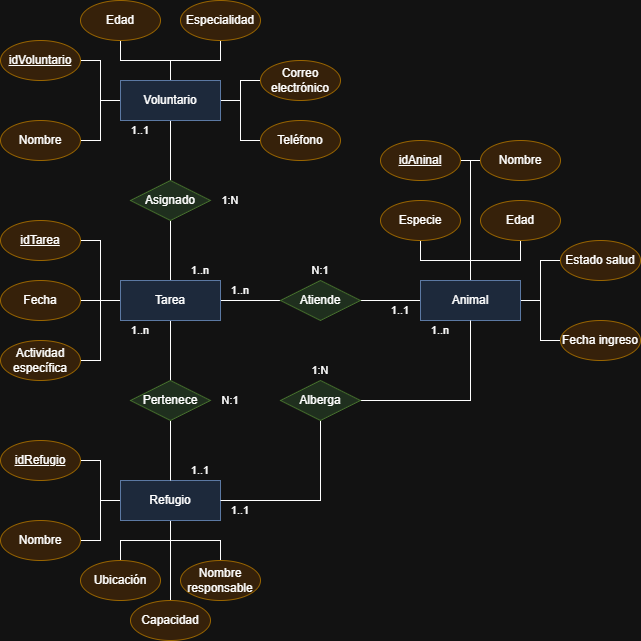

The diagram above was exported from draw.io. Its source (the exported page's mxGraphModel, read from the mxfile embedded in the PNG):
<mxGraphModel dx="1222" dy="687" grid="1" gridSize="5" guides="1" tooltips="1" connect="1" arrows="1" fold="1" page="1" pageScale="1" pageWidth="827" pageHeight="1169" math="0" shadow="0">
  <root>
    <mxCell id="0" />
    <mxCell id="1" parent="0" />
    <mxCell id="Yi63_n1BRcWtOyhJ4QMS-59" edge="1" parent="1" source="Yi63_n1BRcWtOyhJ4QMS-18" style="edgeStyle=orthogonalEdgeStyle;shape=connector;rounded=0;orthogonalLoop=1;jettySize=auto;html=1;strokeColor=default;align=center;verticalAlign=middle;fontFamily=Helvetica;fontSize=11;fontColor=default;labelBackgroundColor=default;endArrow=none;endFill=0;" target="Yi63_n1BRcWtOyhJ4QMS-53">
      <mxGeometry relative="1" as="geometry" />
    </mxCell>
    <mxCell id="Yi63_n1BRcWtOyhJ4QMS-60" edge="1" parent="1" source="Yi63_n1BRcWtOyhJ4QMS-18" style="edgeStyle=orthogonalEdgeStyle;shape=connector;rounded=0;orthogonalLoop=1;jettySize=auto;html=1;strokeColor=default;align=center;verticalAlign=middle;fontFamily=Helvetica;fontSize=11;fontColor=default;labelBackgroundColor=default;endArrow=none;endFill=0;" target="Yi63_n1BRcWtOyhJ4QMS-55">
      <mxGeometry relative="1" as="geometry" />
    </mxCell>
    <mxCell id="Yi63_n1BRcWtOyhJ4QMS-61" edge="1" parent="1" source="Yi63_n1BRcWtOyhJ4QMS-18" style="edgeStyle=orthogonalEdgeStyle;shape=connector;rounded=0;orthogonalLoop=1;jettySize=auto;html=1;strokeColor=default;align=center;verticalAlign=middle;fontFamily=Helvetica;fontSize=11;fontColor=default;labelBackgroundColor=default;endArrow=none;endFill=0;" target="Yi63_n1BRcWtOyhJ4QMS-54">
      <mxGeometry relative="1" as="geometry" />
    </mxCell>
    <mxCell id="Yi63_n1BRcWtOyhJ4QMS-62" edge="1" parent="1" source="Yi63_n1BRcWtOyhJ4QMS-18" style="edgeStyle=orthogonalEdgeStyle;shape=connector;rounded=0;orthogonalLoop=1;jettySize=auto;html=1;strokeColor=default;align=center;verticalAlign=middle;fontFamily=Helvetica;fontSize=11;fontColor=default;labelBackgroundColor=default;endArrow=none;endFill=0;" target="Yi63_n1BRcWtOyhJ4QMS-56">
      <mxGeometry relative="1" as="geometry" />
    </mxCell>
    <mxCell id="Yi63_n1BRcWtOyhJ4QMS-63" edge="1" parent="1" source="Yi63_n1BRcWtOyhJ4QMS-18" style="edgeStyle=orthogonalEdgeStyle;shape=connector;rounded=0;orthogonalLoop=1;jettySize=auto;html=1;strokeColor=default;align=center;verticalAlign=middle;fontFamily=Helvetica;fontSize=11;fontColor=default;labelBackgroundColor=default;endArrow=none;endFill=0;" target="Yi63_n1BRcWtOyhJ4QMS-58">
      <mxGeometry relative="1" as="geometry" />
    </mxCell>
    <mxCell id="Yi63_n1BRcWtOyhJ4QMS-64" edge="1" parent="1" source="Yi63_n1BRcWtOyhJ4QMS-18" style="edgeStyle=orthogonalEdgeStyle;shape=connector;rounded=0;orthogonalLoop=1;jettySize=auto;html=1;strokeColor=default;align=center;verticalAlign=middle;fontFamily=Helvetica;fontSize=11;fontColor=default;labelBackgroundColor=default;endArrow=none;endFill=0;" target="Yi63_n1BRcWtOyhJ4QMS-57">
      <mxGeometry relative="1" as="geometry" />
    </mxCell>
    <mxCell id="Yi63_n1BRcWtOyhJ4QMS-70" edge="1" parent="1" source="Yi63_n1BRcWtOyhJ4QMS-18" style="edgeStyle=orthogonalEdgeStyle;shape=connector;rounded=0;orthogonalLoop=1;jettySize=auto;html=1;strokeColor=default;align=center;verticalAlign=middle;fontFamily=Helvetica;fontSize=11;fontColor=default;labelBackgroundColor=default;endArrow=none;endFill=0;" target="Yi63_n1BRcWtOyhJ4QMS-69">
      <mxGeometry relative="1" as="geometry">
        <mxPoint x="190" y="180" as="targetPoint" />
      </mxGeometry>
    </mxCell>
    <mxCell id="Yi63_n1BRcWtOyhJ4QMS-18" parent="1" style="whiteSpace=wrap;html=1;align=center;fillColor=#dae8fc;strokeColor=#6c8ebf;allowArrows=1;" value="Voluntario" vertex="1">
      <mxGeometry height="40" width="100" x="140" y="100" as="geometry" />
    </mxCell>
    <mxCell id="Yi63_n1BRcWtOyhJ4QMS-53" parent="1" style="ellipse;whiteSpace=wrap;html=1;align=center;fillColor=#ffe6cc;strokeColor=#d79b00;" value="&lt;u&gt;idVoluntario&lt;/u&gt;" vertex="1">
      <mxGeometry height="40" width="80" x="20" y="60" as="geometry" />
    </mxCell>
    <mxCell id="Yi63_n1BRcWtOyhJ4QMS-54" parent="1" style="ellipse;whiteSpace=wrap;html=1;align=center;fillColor=#ffe6cc;strokeColor=#d79b00;" value="Nombre" vertex="1">
      <mxGeometry height="40" width="80" x="20" y="140" as="geometry" />
    </mxCell>
    <mxCell id="Yi63_n1BRcWtOyhJ4QMS-55" parent="1" style="ellipse;whiteSpace=wrap;html=1;align=center;fillColor=#ffe6cc;strokeColor=#d79b00;" value="Edad" vertex="1">
      <mxGeometry height="40" width="80" x="100" y="20" as="geometry" />
    </mxCell>
    <mxCell id="Yi63_n1BRcWtOyhJ4QMS-56" parent="1" style="ellipse;whiteSpace=wrap;html=1;align=center;fillColor=#ffe6cc;strokeColor=#d79b00;" value="Especialidad" vertex="1">
      <mxGeometry height="40" width="80" x="200" y="20" as="geometry" />
    </mxCell>
    <mxCell id="Yi63_n1BRcWtOyhJ4QMS-57" parent="1" style="ellipse;whiteSpace=wrap;html=1;align=center;fillColor=#ffe6cc;strokeColor=#d79b00;" value="Teléfono" vertex="1">
      <mxGeometry height="40" width="80" x="280" y="140" as="geometry" />
    </mxCell>
    <mxCell id="Yi63_n1BRcWtOyhJ4QMS-58" parent="1" style="ellipse;whiteSpace=wrap;html=1;align=center;fillColor=#ffe6cc;strokeColor=#d79b00;" value="Correo electrónico" vertex="1">
      <mxGeometry height="40" width="80" x="280" y="80" as="geometry" />
    </mxCell>
    <mxCell id="Yi63_n1BRcWtOyhJ4QMS-102" edge="1" parent="1" source="Yi63_n1BRcWtOyhJ4QMS-65" style="edgeStyle=orthogonalEdgeStyle;shape=connector;rounded=0;orthogonalLoop=1;jettySize=auto;html=1;strokeColor=default;align=center;verticalAlign=middle;fontFamily=Helvetica;fontSize=11;fontColor=default;labelBackgroundColor=default;endArrow=none;endFill=0;" target="Yi63_n1BRcWtOyhJ4QMS-87">
      <mxGeometry relative="1" as="geometry" />
    </mxCell>
    <mxCell id="Yi63_n1BRcWtOyhJ4QMS-103" edge="1" parent="1" source="Yi63_n1BRcWtOyhJ4QMS-65" style="edgeStyle=orthogonalEdgeStyle;shape=connector;rounded=0;orthogonalLoop=1;jettySize=auto;html=1;strokeColor=default;align=center;verticalAlign=middle;fontFamily=Helvetica;fontSize=11;fontColor=default;labelBackgroundColor=default;endArrow=none;endFill=0;" target="Yi63_n1BRcWtOyhJ4QMS-89">
      <mxGeometry relative="1" as="geometry" />
    </mxCell>
    <mxCell id="Yi63_n1BRcWtOyhJ4QMS-104" edge="1" parent="1" source="Yi63_n1BRcWtOyhJ4QMS-65" style="edgeStyle=orthogonalEdgeStyle;shape=connector;rounded=0;orthogonalLoop=1;jettySize=auto;html=1;strokeColor=default;align=center;verticalAlign=middle;fontFamily=Helvetica;fontSize=11;fontColor=default;labelBackgroundColor=default;endArrow=none;endFill=0;" target="Yi63_n1BRcWtOyhJ4QMS-90">
      <mxGeometry relative="1" as="geometry" />
    </mxCell>
    <mxCell id="Yi63_n1BRcWtOyhJ4QMS-105" edge="1" parent="1" source="Yi63_n1BRcWtOyhJ4QMS-65" style="edgeStyle=orthogonalEdgeStyle;shape=connector;rounded=0;orthogonalLoop=1;jettySize=auto;html=1;strokeColor=default;align=center;verticalAlign=middle;fontFamily=Helvetica;fontSize=11;fontColor=default;labelBackgroundColor=default;endArrow=none;endFill=0;" target="Yi63_n1BRcWtOyhJ4QMS-101">
      <mxGeometry relative="1" as="geometry" />
    </mxCell>
    <mxCell id="Yi63_n1BRcWtOyhJ4QMS-106" edge="1" parent="1" source="Yi63_n1BRcWtOyhJ4QMS-65" style="edgeStyle=orthogonalEdgeStyle;shape=connector;rounded=0;orthogonalLoop=1;jettySize=auto;html=1;strokeColor=default;align=center;verticalAlign=middle;fontFamily=Helvetica;fontSize=11;fontColor=default;labelBackgroundColor=default;endArrow=none;endFill=0;" target="Yi63_n1BRcWtOyhJ4QMS-100">
      <mxGeometry relative="1" as="geometry" />
    </mxCell>
    <mxCell id="Yi63_n1BRcWtOyhJ4QMS-65" parent="1" style="whiteSpace=wrap;html=1;align=center;fillColor=#dae8fc;strokeColor=#6c8ebf;allowArrows=1;" value="Refugio" vertex="1">
      <mxGeometry height="40" width="100" x="140" y="500" as="geometry" />
    </mxCell>
    <mxCell id="Yi63_n1BRcWtOyhJ4QMS-84" edge="1" parent="1" source="Yi63_n1BRcWtOyhJ4QMS-66" style="edgeStyle=orthogonalEdgeStyle;shape=connector;rounded=0;orthogonalLoop=1;jettySize=auto;html=1;strokeColor=default;align=center;verticalAlign=middle;fontFamily=Helvetica;fontSize=11;fontColor=default;labelBackgroundColor=default;endArrow=none;endFill=0;" target="Yi63_n1BRcWtOyhJ4QMS-82">
      <mxGeometry relative="1" as="geometry" />
    </mxCell>
    <mxCell id="Yi63_n1BRcWtOyhJ4QMS-124" edge="1" parent="1" source="Yi63_n1BRcWtOyhJ4QMS-66" style="edgeStyle=orthogonalEdgeStyle;shape=connector;rounded=0;orthogonalLoop=1;jettySize=auto;html=1;strokeColor=default;align=center;verticalAlign=middle;fontFamily=Helvetica;fontSize=11;fontColor=default;labelBackgroundColor=default;endArrow=none;endFill=0;" target="Yi63_n1BRcWtOyhJ4QMS-117">
      <mxGeometry relative="1" as="geometry">
        <Array as="points">
          <mxPoint x="490" y="180" />
        </Array>
      </mxGeometry>
    </mxCell>
    <mxCell id="Yi63_n1BRcWtOyhJ4QMS-125" edge="1" parent="1" source="Yi63_n1BRcWtOyhJ4QMS-66" style="edgeStyle=orthogonalEdgeStyle;shape=connector;rounded=0;orthogonalLoop=1;jettySize=auto;html=1;strokeColor=default;align=center;verticalAlign=middle;fontFamily=Helvetica;fontSize=11;fontColor=default;labelBackgroundColor=default;endArrow=none;endFill=0;" target="Yi63_n1BRcWtOyhJ4QMS-119">
      <mxGeometry relative="1" as="geometry">
        <Array as="points">
          <mxPoint x="490" y="180" />
        </Array>
      </mxGeometry>
    </mxCell>
    <mxCell id="Yi63_n1BRcWtOyhJ4QMS-126" edge="1" parent="1" source="Yi63_n1BRcWtOyhJ4QMS-66" style="edgeStyle=orthogonalEdgeStyle;shape=connector;rounded=0;orthogonalLoop=1;jettySize=auto;html=1;strokeColor=default;align=center;verticalAlign=middle;fontFamily=Helvetica;fontSize=11;fontColor=default;labelBackgroundColor=default;endArrow=none;endFill=0;" target="Yi63_n1BRcWtOyhJ4QMS-120">
      <mxGeometry relative="1" as="geometry" />
    </mxCell>
    <mxCell id="Yi63_n1BRcWtOyhJ4QMS-127" edge="1" parent="1" source="Yi63_n1BRcWtOyhJ4QMS-66" style="edgeStyle=orthogonalEdgeStyle;shape=connector;rounded=0;orthogonalLoop=1;jettySize=auto;html=1;strokeColor=default;align=center;verticalAlign=middle;fontFamily=Helvetica;fontSize=11;fontColor=default;labelBackgroundColor=default;endArrow=none;endFill=0;" target="Yi63_n1BRcWtOyhJ4QMS-121">
      <mxGeometry relative="1" as="geometry" />
    </mxCell>
    <mxCell id="Yi63_n1BRcWtOyhJ4QMS-128" edge="1" parent="1" source="Yi63_n1BRcWtOyhJ4QMS-66" style="edgeStyle=orthogonalEdgeStyle;shape=connector;rounded=0;orthogonalLoop=1;jettySize=auto;html=1;strokeColor=default;align=center;verticalAlign=middle;fontFamily=Helvetica;fontSize=11;fontColor=default;labelBackgroundColor=default;endArrow=none;endFill=0;" target="Yi63_n1BRcWtOyhJ4QMS-122">
      <mxGeometry relative="1" as="geometry" />
    </mxCell>
    <mxCell id="Yi63_n1BRcWtOyhJ4QMS-129" edge="1" parent="1" source="Yi63_n1BRcWtOyhJ4QMS-66" style="edgeStyle=orthogonalEdgeStyle;shape=connector;rounded=0;orthogonalLoop=1;jettySize=auto;html=1;strokeColor=default;align=center;verticalAlign=middle;fontFamily=Helvetica;fontSize=11;fontColor=default;labelBackgroundColor=default;endArrow=none;endFill=0;" target="Yi63_n1BRcWtOyhJ4QMS-123">
      <mxGeometry relative="1" as="geometry" />
    </mxCell>
    <mxCell id="Yi63_n1BRcWtOyhJ4QMS-66" parent="1" style="whiteSpace=wrap;html=1;align=center;fillColor=#dae8fc;strokeColor=#6c8ebf;allowArrows=1;" value="Animal" vertex="1">
      <mxGeometry height="40" width="100" x="440" y="300" as="geometry" />
    </mxCell>
    <mxCell id="Yi63_n1BRcWtOyhJ4QMS-71" edge="1" parent="1" source="Yi63_n1BRcWtOyhJ4QMS-68" style="edgeStyle=orthogonalEdgeStyle;shape=connector;rounded=0;orthogonalLoop=1;jettySize=auto;html=1;strokeColor=default;align=center;verticalAlign=middle;fontFamily=Helvetica;fontSize=11;fontColor=default;labelBackgroundColor=default;endArrow=none;endFill=0;" target="Yi63_n1BRcWtOyhJ4QMS-69">
      <mxGeometry relative="1" as="geometry" />
    </mxCell>
    <mxCell id="Yi63_n1BRcWtOyhJ4QMS-77" edge="1" parent="1" source="Yi63_n1BRcWtOyhJ4QMS-68" style="edgeStyle=orthogonalEdgeStyle;shape=connector;rounded=0;orthogonalLoop=1;jettySize=auto;html=1;strokeColor=default;align=center;verticalAlign=middle;fontFamily=Helvetica;fontSize=11;fontColor=default;labelBackgroundColor=default;endArrow=none;endFill=0;" target="Yi63_n1BRcWtOyhJ4QMS-76">
      <mxGeometry relative="1" as="geometry" />
    </mxCell>
    <mxCell id="Yi63_n1BRcWtOyhJ4QMS-78" edge="1" parent="1" source="Yi63_n1BRcWtOyhJ4QMS-68" style="edgeStyle=orthogonalEdgeStyle;shape=connector;rounded=0;orthogonalLoop=1;jettySize=auto;html=1;strokeColor=default;align=center;verticalAlign=middle;fontFamily=Helvetica;fontSize=11;fontColor=default;labelBackgroundColor=default;endArrow=none;endFill=0;" target="Yi63_n1BRcWtOyhJ4QMS-65">
      <mxGeometry relative="1" as="geometry" />
    </mxCell>
    <mxCell id="Yi63_n1BRcWtOyhJ4QMS-83" edge="1" parent="1" source="Yi63_n1BRcWtOyhJ4QMS-68" style="edgeStyle=orthogonalEdgeStyle;shape=connector;rounded=0;orthogonalLoop=1;jettySize=auto;html=1;strokeColor=default;align=center;verticalAlign=middle;fontFamily=Helvetica;fontSize=11;fontColor=default;labelBackgroundColor=default;endArrow=none;endFill=0;" target="Yi63_n1BRcWtOyhJ4QMS-82">
      <mxGeometry relative="1" as="geometry" />
    </mxCell>
    <mxCell id="Yi63_n1BRcWtOyhJ4QMS-111" edge="1" parent="1" source="Yi63_n1BRcWtOyhJ4QMS-68" style="edgeStyle=orthogonalEdgeStyle;shape=connector;rounded=0;orthogonalLoop=1;jettySize=auto;html=1;strokeColor=default;align=center;verticalAlign=middle;fontFamily=Helvetica;fontSize=11;fontColor=default;labelBackgroundColor=default;endArrow=none;endFill=0;" target="Yi63_n1BRcWtOyhJ4QMS-107">
      <mxGeometry relative="1" as="geometry">
        <Array as="points">
          <mxPoint x="120" y="320" />
          <mxPoint x="120" y="260" />
        </Array>
      </mxGeometry>
    </mxCell>
    <mxCell id="Yi63_n1BRcWtOyhJ4QMS-112" edge="1" parent="1" source="Yi63_n1BRcWtOyhJ4QMS-68" style="edgeStyle=orthogonalEdgeStyle;shape=connector;rounded=0;orthogonalLoop=1;jettySize=auto;html=1;strokeColor=default;align=center;verticalAlign=middle;fontFamily=Helvetica;fontSize=11;fontColor=default;labelBackgroundColor=default;endArrow=none;endFill=0;" target="Yi63_n1BRcWtOyhJ4QMS-109">
      <mxGeometry relative="1" as="geometry">
        <Array as="points">
          <mxPoint x="120" y="320" />
          <mxPoint x="120" y="380" />
        </Array>
      </mxGeometry>
    </mxCell>
    <mxCell id="Yi63_n1BRcWtOyhJ4QMS-113" edge="1" parent="1" source="Yi63_n1BRcWtOyhJ4QMS-68" style="edgeStyle=orthogonalEdgeStyle;shape=connector;rounded=0;orthogonalLoop=1;jettySize=auto;html=1;strokeColor=default;align=center;verticalAlign=middle;fontFamily=Helvetica;fontSize=11;fontColor=default;labelBackgroundColor=default;endArrow=none;endFill=0;" target="Yi63_n1BRcWtOyhJ4QMS-108">
      <mxGeometry relative="1" as="geometry" />
    </mxCell>
    <mxCell id="Yi63_n1BRcWtOyhJ4QMS-68" parent="1" style="whiteSpace=wrap;html=1;align=center;fillColor=#dae8fc;strokeColor=#6c8ebf;allowArrows=1;" value="Tarea" vertex="1">
      <mxGeometry height="40" width="100" x="140" y="300" as="geometry" />
    </mxCell>
    <mxCell id="Yi63_n1BRcWtOyhJ4QMS-69" parent="1" style="shape=rhombus;perimeter=rhombusPerimeter;whiteSpace=wrap;html=1;align=center;fillColor=#d5e8d4;strokeColor=#82b366;" value="Asignado" vertex="1">
      <mxGeometry height="40" width="80" x="150" y="200" as="geometry" />
    </mxCell>
    <mxCell id="Yi63_n1BRcWtOyhJ4QMS-72" parent="1" style="text;html=1;whiteSpace=wrap;strokeColor=none;fillColor=none;align=center;verticalAlign=middle;rounded=0;fontFamily=Helvetica;fontSize=11;fontColor=default;labelBackgroundColor=default;" value="1..n" vertex="1">
      <mxGeometry height="20" width="40" x="200" y="280" as="geometry" />
    </mxCell>
    <mxCell id="Yi63_n1BRcWtOyhJ4QMS-73" parent="1" style="text;html=1;whiteSpace=wrap;strokeColor=none;fillColor=none;align=center;verticalAlign=middle;rounded=0;fontFamily=Helvetica;fontSize=11;fontColor=default;labelBackgroundColor=default;" value="1..1" vertex="1">
      <mxGeometry height="20" width="40" x="140" y="140" as="geometry" />
    </mxCell>
    <mxCell id="Yi63_n1BRcWtOyhJ4QMS-75" parent="1" style="text;html=1;whiteSpace=wrap;strokeColor=none;fillColor=none;align=center;verticalAlign=middle;rounded=0;fontFamily=Helvetica;fontSize=11;fontColor=default;labelBackgroundColor=default;" value="1:N" vertex="1">
      <mxGeometry height="20" width="40" x="230" y="210" as="geometry" />
    </mxCell>
    <mxCell id="Yi63_n1BRcWtOyhJ4QMS-76" parent="1" style="shape=rhombus;perimeter=rhombusPerimeter;whiteSpace=wrap;html=1;align=center;fillColor=#d5e8d4;strokeColor=#82b366;" value="Pertenece" vertex="1">
      <mxGeometry height="40" width="80" x="150" y="400" as="geometry" />
    </mxCell>
    <mxCell id="Yi63_n1BRcWtOyhJ4QMS-79" parent="1" style="text;html=1;whiteSpace=wrap;strokeColor=none;fillColor=none;align=center;verticalAlign=middle;rounded=0;fontFamily=Helvetica;fontSize=11;fontColor=default;labelBackgroundColor=default;" value="1..1" vertex="1">
      <mxGeometry height="20" width="40" x="200" y="480" as="geometry" />
    </mxCell>
    <mxCell id="Yi63_n1BRcWtOyhJ4QMS-81" parent="1" style="text;html=1;whiteSpace=wrap;strokeColor=none;fillColor=none;align=center;verticalAlign=middle;rounded=0;fontFamily=Helvetica;fontSize=11;fontColor=default;labelBackgroundColor=default;" value="1..n" vertex="1">
      <mxGeometry height="20" width="40" x="140" y="340" as="geometry" />
    </mxCell>
    <mxCell id="Yi63_n1BRcWtOyhJ4QMS-82" parent="1" style="shape=rhombus;perimeter=rhombusPerimeter;whiteSpace=wrap;html=1;align=center;fillColor=#d5e8d4;strokeColor=#82b366;" value="Atiende" vertex="1">
      <mxGeometry height="40" width="80" x="300" y="300" as="geometry" />
    </mxCell>
    <mxCell id="Yi63_n1BRcWtOyhJ4QMS-85" parent="1" style="text;html=1;whiteSpace=wrap;strokeColor=none;fillColor=none;align=center;verticalAlign=middle;rounded=0;fontFamily=Helvetica;fontSize=11;fontColor=default;labelBackgroundColor=default;" value="1..1" vertex="1">
      <mxGeometry height="20" width="40" x="400" y="320" as="geometry" />
    </mxCell>
    <mxCell id="Yi63_n1BRcWtOyhJ4QMS-86" parent="1" style="text;html=1;whiteSpace=wrap;strokeColor=none;fillColor=none;align=center;verticalAlign=middle;rounded=0;fontFamily=Helvetica;fontSize=11;fontColor=default;labelBackgroundColor=default;" value="1..n" vertex="1">
      <mxGeometry height="20" width="40" x="240" y="300" as="geometry" />
    </mxCell>
    <mxCell id="Yi63_n1BRcWtOyhJ4QMS-87" parent="1" style="ellipse;whiteSpace=wrap;html=1;align=center;fillColor=#ffe6cc;strokeColor=#d79b00;" value="&lt;u&gt;idRefugio&lt;/u&gt;" vertex="1">
      <mxGeometry height="40" width="80" x="20" y="460" as="geometry" />
    </mxCell>
    <mxCell id="Yi63_n1BRcWtOyhJ4QMS-89" parent="1" style="ellipse;whiteSpace=wrap;html=1;align=center;fillColor=#ffe6cc;strokeColor=#d79b00;" value="Nombre" vertex="1">
      <mxGeometry height="40" width="80" x="20" y="540" as="geometry" />
    </mxCell>
    <mxCell id="Yi63_n1BRcWtOyhJ4QMS-90" parent="1" style="ellipse;whiteSpace=wrap;html=1;align=center;fillColor=#ffe6cc;strokeColor=#d79b00;" value="Ubicación" vertex="1">
      <mxGeometry height="40" width="80" x="100" y="580" as="geometry" />
    </mxCell>
    <mxCell id="Yi63_n1BRcWtOyhJ4QMS-93" edge="1" parent="1" source="Yi63_n1BRcWtOyhJ4QMS-91" style="edgeStyle=orthogonalEdgeStyle;shape=connector;rounded=0;orthogonalLoop=1;jettySize=auto;html=1;strokeColor=default;align=center;verticalAlign=middle;fontFamily=Helvetica;fontSize=11;fontColor=default;labelBackgroundColor=default;endArrow=none;endFill=0;" target="Yi63_n1BRcWtOyhJ4QMS-66">
      <mxGeometry relative="1" as="geometry" />
    </mxCell>
    <mxCell id="Yi63_n1BRcWtOyhJ4QMS-95" edge="1" parent="1" source="Yi63_n1BRcWtOyhJ4QMS-91" style="edgeStyle=orthogonalEdgeStyle;shape=connector;rounded=0;orthogonalLoop=1;jettySize=auto;html=1;strokeColor=default;align=center;verticalAlign=middle;fontFamily=Helvetica;fontSize=11;fontColor=default;labelBackgroundColor=default;endArrow=none;endFill=0;" target="Yi63_n1BRcWtOyhJ4QMS-65">
      <mxGeometry relative="1" as="geometry">
        <Array as="points">
          <mxPoint x="340" y="520" />
        </Array>
      </mxGeometry>
    </mxCell>
    <mxCell id="Yi63_n1BRcWtOyhJ4QMS-91" parent="1" style="shape=rhombus;perimeter=rhombusPerimeter;whiteSpace=wrap;html=1;align=center;fillColor=#d5e8d4;strokeColor=#82b366;" value="Alberga" vertex="1">
      <mxGeometry height="40" width="80" x="300" y="400" as="geometry" />
    </mxCell>
    <mxCell id="Yi63_n1BRcWtOyhJ4QMS-97" parent="1" style="text;html=1;whiteSpace=wrap;strokeColor=none;fillColor=none;align=center;verticalAlign=middle;rounded=0;fontFamily=Helvetica;fontSize=11;fontColor=default;labelBackgroundColor=default;" value="1..1" vertex="1">
      <mxGeometry height="20" width="40" x="240" y="520" as="geometry" />
    </mxCell>
    <mxCell id="Yi63_n1BRcWtOyhJ4QMS-98" parent="1" style="text;html=1;whiteSpace=wrap;strokeColor=none;fillColor=none;align=center;verticalAlign=middle;rounded=0;fontFamily=Helvetica;fontSize=11;fontColor=default;labelBackgroundColor=default;" value="1..n" vertex="1">
      <mxGeometry height="20" width="40" x="440" y="340" as="geometry" />
    </mxCell>
    <mxCell id="Yi63_n1BRcWtOyhJ4QMS-100" parent="1" style="ellipse;whiteSpace=wrap;html=1;align=center;fillColor=#ffe6cc;strokeColor=#d79b00;" value="Capacidad" vertex="1">
      <mxGeometry height="40" width="80" x="150" y="620" as="geometry" />
    </mxCell>
    <mxCell id="Yi63_n1BRcWtOyhJ4QMS-101" parent="1" style="ellipse;whiteSpace=wrap;html=1;align=center;fillColor=#ffe6cc;strokeColor=#d79b00;" value="Nombre responsable" vertex="1">
      <mxGeometry height="40" width="80" x="200" y="580" as="geometry" />
    </mxCell>
    <mxCell id="Yi63_n1BRcWtOyhJ4QMS-107" parent="1" style="ellipse;whiteSpace=wrap;html=1;align=center;fillColor=#ffe6cc;strokeColor=#d79b00;" value="&lt;u&gt;idTarea&lt;/u&gt;" vertex="1">
      <mxGeometry height="40" width="80" x="20" y="240" as="geometry" />
    </mxCell>
    <mxCell id="Yi63_n1BRcWtOyhJ4QMS-108" parent="1" style="ellipse;whiteSpace=wrap;html=1;align=center;fillColor=#ffe6cc;strokeColor=#d79b00;" value="Fecha" vertex="1">
      <mxGeometry height="40" width="80" x="20" y="300" as="geometry" />
    </mxCell>
    <mxCell id="Yi63_n1BRcWtOyhJ4QMS-109" parent="1" style="ellipse;whiteSpace=wrap;html=1;align=center;fillColor=#ffe6cc;strokeColor=#d79b00;" value="Actividad específica" vertex="1">
      <mxGeometry height="40" width="80" x="20" y="360" as="geometry" />
    </mxCell>
    <mxCell id="Yi63_n1BRcWtOyhJ4QMS-114" parent="1" style="text;html=1;whiteSpace=wrap;strokeColor=none;fillColor=none;align=center;verticalAlign=middle;rounded=0;fontFamily=Helvetica;fontSize=11;fontColor=default;labelBackgroundColor=default;" value="N:1" vertex="1">
      <mxGeometry height="20" width="40" x="230" y="410" as="geometry" />
    </mxCell>
    <mxCell id="Yi63_n1BRcWtOyhJ4QMS-115" parent="1" style="text;html=1;whiteSpace=wrap;strokeColor=none;fillColor=none;align=center;verticalAlign=middle;rounded=0;fontFamily=Helvetica;fontSize=11;fontColor=default;labelBackgroundColor=default;" value="N:1" vertex="1">
      <mxGeometry height="20" width="40" x="320" y="280" as="geometry" />
    </mxCell>
    <mxCell id="Yi63_n1BRcWtOyhJ4QMS-116" parent="1" style="text;html=1;whiteSpace=wrap;strokeColor=none;fillColor=none;align=center;verticalAlign=middle;rounded=0;fontFamily=Helvetica;fontSize=11;fontColor=default;labelBackgroundColor=default;" value="1:N" vertex="1">
      <mxGeometry height="20" width="40" x="320" y="380" as="geometry" />
    </mxCell>
    <mxCell id="Yi63_n1BRcWtOyhJ4QMS-117" parent="1" style="ellipse;whiteSpace=wrap;html=1;align=center;fillColor=#ffe6cc;strokeColor=#d79b00;" value="&lt;u&gt;idAninal&lt;/u&gt;" vertex="1">
      <mxGeometry height="40" width="80" x="400" y="160" as="geometry" />
    </mxCell>
    <mxCell id="Yi63_n1BRcWtOyhJ4QMS-119" parent="1" style="ellipse;whiteSpace=wrap;html=1;align=center;fillColor=#ffe6cc;strokeColor=#d79b00;" value="Nombre" vertex="1">
      <mxGeometry height="40" width="80" x="500" y="160" as="geometry" />
    </mxCell>
    <mxCell id="Yi63_n1BRcWtOyhJ4QMS-120" parent="1" style="ellipse;whiteSpace=wrap;html=1;align=center;fillColor=#ffe6cc;strokeColor=#d79b00;" value="Especie" vertex="1">
      <mxGeometry height="40" width="80" x="400" y="220" as="geometry" />
    </mxCell>
    <mxCell id="Yi63_n1BRcWtOyhJ4QMS-121" parent="1" style="ellipse;whiteSpace=wrap;html=1;align=center;fillColor=#ffe6cc;strokeColor=#d79b00;" value="Edad" vertex="1">
      <mxGeometry height="40" width="80" x="500" y="220" as="geometry" />
    </mxCell>
    <mxCell id="Yi63_n1BRcWtOyhJ4QMS-122" parent="1" style="ellipse;whiteSpace=wrap;html=1;align=center;fillColor=#ffe6cc;strokeColor=#d79b00;" value="Estado salud" vertex="1">
      <mxGeometry height="40" width="80" x="580" y="260" as="geometry" />
    </mxCell>
    <mxCell id="Yi63_n1BRcWtOyhJ4QMS-123" parent="1" style="ellipse;whiteSpace=wrap;html=1;align=center;fillColor=#ffe6cc;strokeColor=#d79b00;" value="Fecha ingreso" vertex="1">
      <mxGeometry height="40" width="80" x="580" y="340" as="geometry" />
    </mxCell>
  </root>
</mxGraphModel>